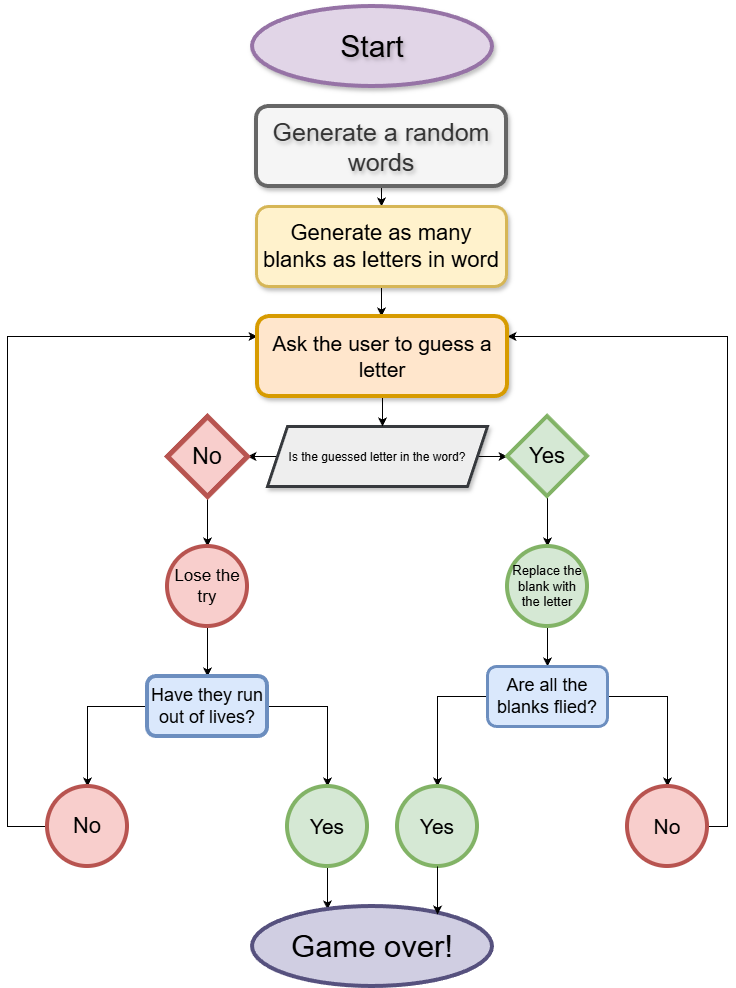

The diagram above was exported from draw.io. Its source (the exported page's mxGraphModel, read from the mxfile embedded in the PNG):
<mxGraphModel dx="1744" dy="862" grid="1" gridSize="10" guides="1" tooltips="1" connect="1" arrows="1" fold="1" page="1" pageScale="1" pageWidth="827" pageHeight="1169" math="0" shadow="0">
  <root>
    <mxCell id="0" />
    <mxCell id="1" parent="0" />
    <mxCell id="RlXQYL64xXvasMArZBJa-39" edge="1" parent="1" source="RlXQYL64xXvasMArZBJa-1" style="edgeStyle=orthogonalEdgeStyle;rounded=0;orthogonalLoop=1;jettySize=auto;html=1;exitX=0.5;exitY=1;exitDx=0;exitDy=0;entryX=0.5;entryY=0;entryDx=0;entryDy=0;" target="RlXQYL64xXvasMArZBJa-22">
      <mxGeometry relative="1" as="geometry" />
    </mxCell>
    <mxCell id="RlXQYL64xXvasMArZBJa-1" parent="1" style="rounded=1;whiteSpace=wrap;html=1;fillColor=#f5f5f5;strokeColor=#666666;textShadow=1;glass=0;shadow=1;strokeWidth=4;fontColor=#333333;" value="&lt;font style=&quot;font-size: 25px;&quot;&gt;Generate a random words&lt;/font&gt;" vertex="1">
      <mxGeometry height="80" width="250" x="289" y="120" as="geometry" />
    </mxCell>
    <mxCell id="RlXQYL64xXvasMArZBJa-4" parent="1" style="ellipse;whiteSpace=wrap;html=1;fillColor=#e1d5e7;strokeColor=#9673a6;fontSize=30;labelBackgroundColor=none;labelBorderColor=none;textShadow=1;shadow=1;strokeWidth=4;perimeterSpacing=0;" value="&lt;font&gt;Start&lt;/font&gt;" vertex="1">
      <mxGeometry height="80" width="240" x="285" y="20" as="geometry" />
    </mxCell>
    <mxCell id="RlXQYL64xXvasMArZBJa-8" edge="1" parent="1" source="RlXQYL64xXvasMArZBJa-5" style="edgeStyle=orthogonalEdgeStyle;rounded=0;orthogonalLoop=1;jettySize=auto;html=1;" target="RlXQYL64xXvasMArZBJa-7" value="">
      <mxGeometry relative="1" as="geometry">
        <Array as="points">
          <mxPoint x="520" y="470" />
          <mxPoint x="520" y="470" />
        </Array>
      </mxGeometry>
    </mxCell>
    <mxCell id="RlXQYL64xXvasMArZBJa-10" edge="1" parent="1" source="RlXQYL64xXvasMArZBJa-5" style="edgeStyle=orthogonalEdgeStyle;rounded=0;orthogonalLoop=1;jettySize=auto;html=1;" target="RlXQYL64xXvasMArZBJa-9" value="">
      <mxGeometry relative="1" as="geometry" />
    </mxCell>
    <mxCell id="RlXQYL64xXvasMArZBJa-5" parent="1" style="shape=parallelogram;perimeter=parallelogramPerimeter;whiteSpace=wrap;html=1;fixedSize=1;fontSize=14;textShadow=0;fillColor=#eeeeee;strokeColor=#36393d;strokeWidth=3;shadow=1;" value="&lt;font style=&quot;font-size: 12px;&quot;&gt;Is the guessed letter in the word?&lt;/font&gt;" vertex="1">
      <mxGeometry height="60" width="220" x="300" y="440" as="geometry" />
    </mxCell>
    <mxCell id="RlXQYL64xXvasMArZBJa-12" edge="1" parent="1" source="RlXQYL64xXvasMArZBJa-7" style="edgeStyle=orthogonalEdgeStyle;rounded=0;orthogonalLoop=1;jettySize=auto;html=1;" target="RlXQYL64xXvasMArZBJa-11" value="">
      <mxGeometry relative="1" as="geometry" />
    </mxCell>
    <mxCell id="RlXQYL64xXvasMArZBJa-7" parent="1" style="rhombus;whiteSpace=wrap;html=1;fillColor=#d5e8d4;strokeColor=#82b366;strokeWidth=4;fontSize=18;" value="&lt;font style=&quot;font-size: 22px;&quot;&gt;Yes&lt;/font&gt;" vertex="1">
      <mxGeometry height="80" width="80" x="540" y="430" as="geometry" />
    </mxCell>
    <mxCell id="RlXQYL64xXvasMArZBJa-14" edge="1" parent="1" source="RlXQYL64xXvasMArZBJa-9" style="edgeStyle=orthogonalEdgeStyle;rounded=0;orthogonalLoop=1;jettySize=auto;html=1;" target="RlXQYL64xXvasMArZBJa-13" value="">
      <mxGeometry relative="1" as="geometry" />
    </mxCell>
    <mxCell id="RlXQYL64xXvasMArZBJa-9" parent="1" style="rhombus;whiteSpace=wrap;html=1;fillColor=#f8cecc;strokeColor=#b85450;strokeWidth=5;fontSize=23;" value="No" vertex="1">
      <mxGeometry height="80" width="80" x="200" y="430" as="geometry" />
    </mxCell>
    <mxCell id="RlXQYL64xXvasMArZBJa-16" edge="1" parent="1" source="RlXQYL64xXvasMArZBJa-11" style="edgeStyle=orthogonalEdgeStyle;rounded=0;orthogonalLoop=1;jettySize=auto;html=1;" target="RlXQYL64xXvasMArZBJa-15" value="">
      <mxGeometry relative="1" as="geometry" />
    </mxCell>
    <mxCell id="RlXQYL64xXvasMArZBJa-11" parent="1" style="ellipse;whiteSpace=wrap;html=1;fontSize=13;fillColor=#d5e8d4;strokeColor=#82b366;strokeWidth=4;" value="Replace the blank with the letter" vertex="1">
      <mxGeometry height="80" width="80" x="540" y="560" as="geometry" />
    </mxCell>
    <mxCell id="RlXQYL64xXvasMArZBJa-18" edge="1" parent="1" source="RlXQYL64xXvasMArZBJa-13" style="edgeStyle=orthogonalEdgeStyle;rounded=0;orthogonalLoop=1;jettySize=auto;html=1;" target="RlXQYL64xXvasMArZBJa-17" value="">
      <mxGeometry relative="1" as="geometry" />
    </mxCell>
    <mxCell id="RlXQYL64xXvasMArZBJa-13" parent="1" style="ellipse;whiteSpace=wrap;html=1;fillColor=#f8cecc;strokeColor=#b85450;strokeWidth=4;fontSize=17;" value="Lose the try" vertex="1">
      <mxGeometry height="80" width="80" x="200" y="560" as="geometry" />
    </mxCell>
    <mxCell id="RlXQYL64xXvasMArZBJa-25" edge="1" parent="1" source="RlXQYL64xXvasMArZBJa-15" style="edgeStyle=orthogonalEdgeStyle;rounded=0;orthogonalLoop=1;jettySize=auto;html=1;" target="RlXQYL64xXvasMArZBJa-24" value="">
      <mxGeometry relative="1" as="geometry" />
    </mxCell>
    <mxCell id="RlXQYL64xXvasMArZBJa-27" edge="1" parent="1" source="RlXQYL64xXvasMArZBJa-15" style="edgeStyle=orthogonalEdgeStyle;rounded=0;orthogonalLoop=1;jettySize=auto;html=1;" target="RlXQYL64xXvasMArZBJa-26" value="">
      <mxGeometry relative="1" as="geometry" />
    </mxCell>
    <mxCell id="RlXQYL64xXvasMArZBJa-15" parent="1" style="rounded=1;whiteSpace=wrap;html=1;fillColor=#dae8fc;strokeColor=#6c8ebf;strokeWidth=3;fontSize=18;" value="Are all the blanks flied?" vertex="1">
      <mxGeometry height="60" width="120" x="520" y="680" as="geometry" />
    </mxCell>
    <mxCell id="RlXQYL64xXvasMArZBJa-29" edge="1" parent="1" source="RlXQYL64xXvasMArZBJa-17" style="edgeStyle=orthogonalEdgeStyle;rounded=0;orthogonalLoop=1;jettySize=auto;html=1;" target="RlXQYL64xXvasMArZBJa-28" value="">
      <mxGeometry relative="1" as="geometry" />
    </mxCell>
    <mxCell id="RlXQYL64xXvasMArZBJa-31" edge="1" parent="1" source="RlXQYL64xXvasMArZBJa-17" style="edgeStyle=orthogonalEdgeStyle;rounded=0;orthogonalLoop=1;jettySize=auto;html=1;" target="RlXQYL64xXvasMArZBJa-30" value="">
      <mxGeometry relative="1" as="geometry" />
    </mxCell>
    <mxCell id="RlXQYL64xXvasMArZBJa-17" parent="1" style="rounded=1;whiteSpace=wrap;html=1;fontSize=18;fillColor=#dae8fc;strokeColor=#6c8ebf;strokeWidth=4;" value="Have they run out of lives?" vertex="1">
      <mxGeometry height="60" width="120" x="180" y="690" as="geometry" />
    </mxCell>
    <mxCell id="RlXQYL64xXvasMArZBJa-45" edge="1" parent="1" source="RlXQYL64xXvasMArZBJa-22" style="edgeStyle=orthogonalEdgeStyle;rounded=0;orthogonalLoop=1;jettySize=auto;html=1;exitX=0.5;exitY=1;exitDx=0;exitDy=0;" target="RlXQYL64xXvasMArZBJa-34">
      <mxGeometry relative="1" as="geometry">
        <Array as="points">
          <mxPoint x="415" y="330" />
          <mxPoint x="415" y="330" />
        </Array>
      </mxGeometry>
    </mxCell>
    <mxCell id="RlXQYL64xXvasMArZBJa-22" parent="1" style="rounded=1;whiteSpace=wrap;html=1;fillColor=#fff2cc;strokeColor=#d6b656;shadow=1;glass=0;strokeWidth=3;" value="&lt;font style=&quot;font-size: 22px;&quot;&gt;Generate as many blanks as letters in word&lt;/font&gt;" vertex="1">
      <mxGeometry height="80" width="250" x="289" y="220" as="geometry" />
    </mxCell>
    <mxCell id="RlXQYL64xXvasMArZBJa-37" edge="1" parent="1" source="RlXQYL64xXvasMArZBJa-24" style="edgeStyle=orthogonalEdgeStyle;rounded=0;orthogonalLoop=1;jettySize=auto;html=1;entryX=1;entryY=0.25;entryDx=0;entryDy=0;" target="RlXQYL64xXvasMArZBJa-34">
      <mxGeometry relative="1" as="geometry">
        <Array as="points">
          <mxPoint x="760" y="840" />
          <mxPoint x="760" y="350" />
        </Array>
        <mxPoint x="760" y="360" as="targetPoint" />
      </mxGeometry>
    </mxCell>
    <mxCell id="RlXQYL64xXvasMArZBJa-24" parent="1" style="ellipse;whiteSpace=wrap;html=1;rounded=1;fillColor=#f8cecc;strokeColor=#b85450;fontSize=21;strokeWidth=4;" value="No" vertex="1">
      <mxGeometry height="80" width="80" x="660" y="800" as="geometry" />
    </mxCell>
    <mxCell id="RlXQYL64xXvasMArZBJa-26" parent="1" style="ellipse;whiteSpace=wrap;html=1;rounded=1;fillColor=#d5e8d4;strokeColor=#82b366;strokeWidth=4;fontSize=21;" value="Yes" vertex="1">
      <mxGeometry height="80" width="80" x="430" y="800" as="geometry" />
    </mxCell>
    <mxCell id="RlXQYL64xXvasMArZBJa-36" edge="1" parent="1" source="RlXQYL64xXvasMArZBJa-28" style="edgeStyle=orthogonalEdgeStyle;rounded=0;orthogonalLoop=1;jettySize=auto;html=1;" target="RlXQYL64xXvasMArZBJa-33">
      <mxGeometry relative="1" as="geometry">
        <Array as="points">
          <mxPoint x="360" y="940" />
          <mxPoint x="360" y="940" />
        </Array>
      </mxGeometry>
    </mxCell>
    <mxCell id="RlXQYL64xXvasMArZBJa-28" parent="1" style="ellipse;whiteSpace=wrap;html=1;rounded=1;fillColor=#d5e8d4;strokeColor=#82b366;strokeWidth=4;fontSize=21;" value="Yes" vertex="1">
      <mxGeometry height="80" width="80" x="320" y="800" as="geometry" />
    </mxCell>
    <mxCell id="RlXQYL64xXvasMArZBJa-38" edge="1" parent="1" source="RlXQYL64xXvasMArZBJa-30" style="edgeStyle=orthogonalEdgeStyle;rounded=0;orthogonalLoop=1;jettySize=auto;html=1;entryX=0;entryY=0.25;entryDx=0;entryDy=0;" target="RlXQYL64xXvasMArZBJa-34">
      <mxGeometry relative="1" as="geometry">
        <Array as="points">
          <mxPoint x="40" y="840" />
          <mxPoint x="40" y="350" />
        </Array>
      </mxGeometry>
    </mxCell>
    <mxCell id="RlXQYL64xXvasMArZBJa-30" parent="1" style="ellipse;whiteSpace=wrap;html=1;rounded=1;fontSize=22;fillColor=#f8cecc;strokeColor=#b85450;strokeWidth=4;" value="No" vertex="1">
      <mxGeometry height="80" width="80" x="80" y="800" as="geometry" />
    </mxCell>
    <mxCell id="RlXQYL64xXvasMArZBJa-33" parent="1" style="ellipse;whiteSpace=wrap;html=1;fillColor=#d0cee2;strokeColor=#56517e;strokeWidth=4;fontSize=31;" value="Game over!" vertex="1">
      <mxGeometry height="80" width="240" x="285" y="920" as="geometry" />
    </mxCell>
    <mxCell id="RlXQYL64xXvasMArZBJa-44" edge="1" parent="1" source="RlXQYL64xXvasMArZBJa-34" style="edgeStyle=orthogonalEdgeStyle;rounded=0;orthogonalLoop=1;jettySize=auto;html=1;exitX=0.5;exitY=1;exitDx=0;exitDy=0;">
      <mxGeometry relative="1" as="geometry">
        <mxPoint x="415" y="440" as="targetPoint" />
      </mxGeometry>
    </mxCell>
    <mxCell id="RlXQYL64xXvasMArZBJa-34" parent="1" style="rounded=1;whiteSpace=wrap;html=1;fillColor=#ffe6cc;strokeColor=#d79b00;shadow=1;glass=0;strokeWidth=4;" value="&lt;font style=&quot;font-size: 21px;&quot;&gt;Ask the user to guess a letter&lt;/font&gt;" vertex="1">
      <mxGeometry height="80" width="250" x="290" y="330" as="geometry" />
    </mxCell>
    <mxCell id="RlXQYL64xXvasMArZBJa-35" edge="1" parent="1" source="RlXQYL64xXvasMArZBJa-26" style="edgeStyle=orthogonalEdgeStyle;rounded=0;orthogonalLoop=1;jettySize=auto;html=1;entryX=0.771;entryY=0.101;entryDx=0;entryDy=0;entryPerimeter=0;" target="RlXQYL64xXvasMArZBJa-33">
      <mxGeometry relative="1" as="geometry">
        <Array as="points" />
        <mxPoint x="470" y="910" as="targetPoint" />
      </mxGeometry>
    </mxCell>
  </root>
</mxGraphModel>